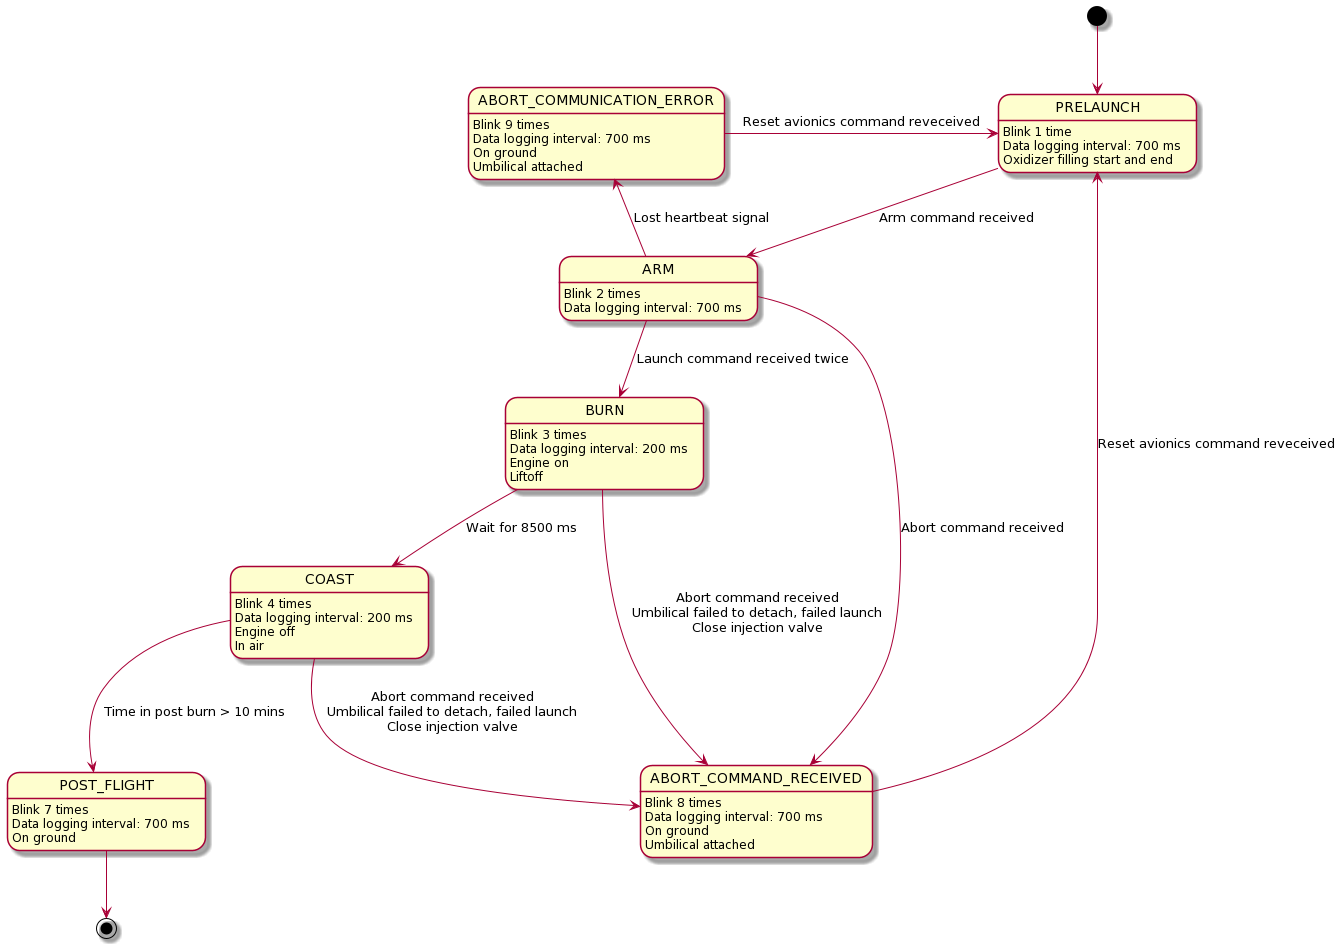

The diagram above was rendered by PlantUML. Its source (embedded in the PNG):
@startuml
[*] --> PRELAUNCH
PRELAUNCH: Blink 1 time\nData logging interval: 700 ms\nOxidizer filling start and end

ARM: Blink 2 times\nData logging interval: 700 ms

BURN: Blink 3 times\nData logging interval: 200 ms\nEngine on\nLiftoff

COAST: Blink 4 times\nData logging interval: 200 ms\nEngine off\nIn air

POST_FLIGHT: Blink 7 times\nData logging interval: 700 ms\nOn ground

ABORT_COMMAND_RECEIVED: Blink 8 times\nData logging interval: 700 ms\nOn ground\nUmbilical attached

ABORT_COMMUNICATION_ERROR: Blink 9 times\nData logging interval: 700 ms\nOn ground\nUmbilical attached



PRELAUNCH --> ARM : Arm command received

ARM --> BURN : Launch command received twice
ARM --> ABORT_COMMAND_RECEIVED : Abort command received
ARM --> ABORT_COMMUNICATION_ERROR : Lost heartbeat signal

BURN --> COAST : Wait for 8500 ms
BURN --> ABORT_COMMAND_RECEIVED : Abort command received\nUmbilical failed to detach, failed launch\nClose injection valve

COAST --> POST_FLIGHT : Time in post burn > 10 mins
COAST --> ABORT_COMMAND_RECEIVED : Abort command received\nUmbilical failed to detach, failed launch\nClose injection valve

ABORT_COMMAND_RECEIVED --> PRELAUNCH : Reset avionics command reveceived

ABORT_COMMUNICATION_ERROR -> PRELAUNCH : Reset avionics command reveceived

POST_FLIGHT --> [*]
@enduml